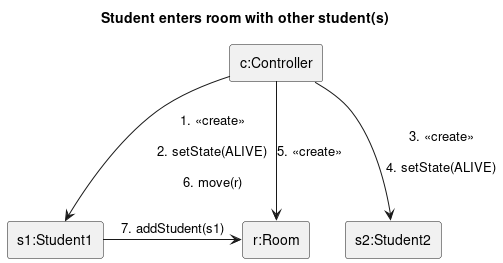

The diagram above was rendered by PlantUML. Its source (embedded in the PNG):
@startuml student_enter_student
title Student enters room with other student(s)
skinparam linestyle ortho
rectangle "c:Controller" as c
rectangle "r:Room" as r
rectangle "s1:Student1" as s1
rectangle "s2:Student2" as s2
c --> s1: 1. <<create>>\n\n2. setState(ALIVE)\n\n6. move(r)
c --> s2: 3. <<create>>\n\n4. setState(ALIVE)
c --> r: 5. <<create>>
s1 -> r: 7. addStudent(s1)
@enduml